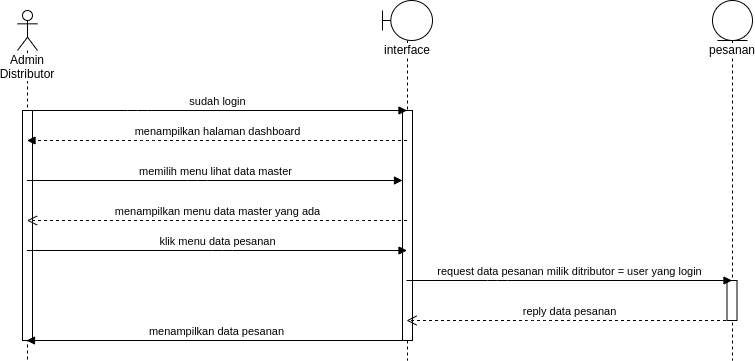

The diagram above was exported from draw.io. Its source (the exported page's mxGraphModel, read from the mxfile embedded in the PNG):
<mxGraphModel dx="1807" dy="745" grid="1" gridSize="10" guides="1" tooltips="1" connect="1" arrows="1" fold="1" page="1" pageScale="1" pageWidth="850" pageHeight="1100" math="0" shadow="0">
  <root>
    <mxCell id="4m1CuC3t37vF3rMWXXSu-0" />
    <mxCell id="4m1CuC3t37vF3rMWXXSu-1" parent="4m1CuC3t37vF3rMWXXSu-0" />
    <mxCell id="bjE-v4t_dmjgtAPW_xCu-0" value="Admin Distributor" style="shape=umlLifeline;participant=umlActor;perimeter=lifelinePerimeter;whiteSpace=wrap;html=1;container=1;collapsible=0;recursiveResize=0;verticalAlign=top;spacingTop=36;labelBackgroundColor=#ffffff;outlineConnect=0;strokeWidth=1;" parent="4m1CuC3t37vF3rMWXXSu-1" vertex="1">
      <mxGeometry x="58" y="50" width="20" height="350" as="geometry" />
    </mxCell>
    <mxCell id="bjE-v4t_dmjgtAPW_xCu-1" value="" style="html=1;points=[];perimeter=orthogonalPerimeter;strokeWidth=1;" parent="bjE-v4t_dmjgtAPW_xCu-0" vertex="1">
      <mxGeometry x="5" y="100" width="10" height="230" as="geometry" />
    </mxCell>
    <mxCell id="bjE-v4t_dmjgtAPW_xCu-2" value="interface" style="shape=umlLifeline;participant=umlBoundary;perimeter=lifelinePerimeter;whiteSpace=wrap;html=1;container=1;collapsible=0;recursiveResize=0;verticalAlign=top;spacingTop=36;labelBackgroundColor=#ffffff;outlineConnect=0;strokeWidth=1;" parent="4m1CuC3t37vF3rMWXXSu-1" vertex="1">
      <mxGeometry x="423" y="40" width="50" height="360" as="geometry" />
    </mxCell>
    <mxCell id="bjE-v4t_dmjgtAPW_xCu-3" value="" style="html=1;points=[];perimeter=orthogonalPerimeter;strokeWidth=1;" parent="bjE-v4t_dmjgtAPW_xCu-2" vertex="1">
      <mxGeometry x="20" y="110" width="10" height="230" as="geometry" />
    </mxCell>
    <mxCell id="bjE-v4t_dmjgtAPW_xCu-4" value="pesanan" style="shape=umlLifeline;participant=umlEntity;perimeter=lifelinePerimeter;whiteSpace=wrap;html=1;container=1;collapsible=0;recursiveResize=0;verticalAlign=top;spacingTop=36;labelBackgroundColor=#ffffff;outlineConnect=0;strokeWidth=1;size=40;" parent="4m1CuC3t37vF3rMWXXSu-1" vertex="1">
      <mxGeometry x="753" y="40" width="40" height="360" as="geometry" />
    </mxCell>
    <mxCell id="bjE-v4t_dmjgtAPW_xCu-5" value="" style="html=1;points=[];perimeter=orthogonalPerimeter;strokeWidth=1;" parent="bjE-v4t_dmjgtAPW_xCu-4" vertex="1">
      <mxGeometry x="14.5" y="280" width="10" height="40" as="geometry" />
    </mxCell>
    <mxCell id="bjE-v4t_dmjgtAPW_xCu-6" value="memilih menu lihat data master" style="html=1;verticalAlign=bottom;startArrow=none;endArrow=block;startSize=8;startFill=0;" parent="4m1CuC3t37vF3rMWXXSu-1" source="bjE-v4t_dmjgtAPW_xCu-0" target="bjE-v4t_dmjgtAPW_xCu-3" edge="1">
      <mxGeometry relative="1" as="geometry">
        <mxPoint x="238" y="220" as="sourcePoint" />
        <Array as="points">
          <mxPoint x="238" y="220" />
        </Array>
      </mxGeometry>
    </mxCell>
    <mxCell id="bjE-v4t_dmjgtAPW_xCu-7" value="request data pesanan milik ditributor = user yang login" style="html=1;verticalAlign=bottom;startArrow=none;endArrow=block;startSize=8;startFill=0;" parent="4m1CuC3t37vF3rMWXXSu-1" target="bjE-v4t_dmjgtAPW_xCu-4" edge="1">
      <mxGeometry relative="1" as="geometry">
        <mxPoint x="447" y="320" as="sourcePoint" />
        <Array as="points">
          <mxPoint x="538" y="320" />
        </Array>
        <mxPoint x="677.5" y="320" as="targetPoint" />
      </mxGeometry>
    </mxCell>
    <mxCell id="bjE-v4t_dmjgtAPW_xCu-8" value="reply data pesanan" style="html=1;verticalAlign=bottom;endArrow=open;dashed=1;endSize=8;" parent="4m1CuC3t37vF3rMWXXSu-1" source="bjE-v4t_dmjgtAPW_xCu-4" edge="1">
      <mxGeometry relative="1" as="geometry">
        <mxPoint x="677.5" y="360" as="sourcePoint" />
        <mxPoint x="447" y="360" as="targetPoint" />
        <Array as="points">
          <mxPoint x="578" y="360" />
        </Array>
      </mxGeometry>
    </mxCell>
    <mxCell id="bjE-v4t_dmjgtAPW_xCu-9" value="menampilkan halaman dashboard" style="html=1;verticalAlign=bottom;endArrow=block;dashed=1;" parent="4m1CuC3t37vF3rMWXXSu-1" source="bjE-v4t_dmjgtAPW_xCu-2" target="bjE-v4t_dmjgtAPW_xCu-0" edge="1">
      <mxGeometry width="80" relative="1" as="geometry">
        <mxPoint x="298" y="140" as="sourcePoint" />
        <mxPoint x="378" y="140" as="targetPoint" />
        <Array as="points">
          <mxPoint x="188" y="180" />
        </Array>
      </mxGeometry>
    </mxCell>
    <mxCell id="bjE-v4t_dmjgtAPW_xCu-10" value="menampilkan data pesanan" style="html=1;verticalAlign=bottom;endArrow=block;" parent="4m1CuC3t37vF3rMWXXSu-1" edge="1">
      <mxGeometry width="80" relative="1" as="geometry">
        <mxPoint x="447" y="380" as="sourcePoint" />
        <mxPoint x="67" y="380" as="targetPoint" />
        <Array as="points">
          <mxPoint x="188.5" y="380" />
        </Array>
      </mxGeometry>
    </mxCell>
    <mxCell id="bjE-v4t_dmjgtAPW_xCu-11" value="sudah login" style="html=1;verticalAlign=bottom;startArrow=none;startFill=0;endArrow=block;startSize=8;" parent="4m1CuC3t37vF3rMWXXSu-1" source="bjE-v4t_dmjgtAPW_xCu-0" target="bjE-v4t_dmjgtAPW_xCu-2" edge="1">
      <mxGeometry width="60" relative="1" as="geometry">
        <mxPoint x="78" y="150" as="sourcePoint" />
        <mxPoint x="138" y="150" as="targetPoint" />
        <Array as="points">
          <mxPoint x="178" y="150" />
        </Array>
      </mxGeometry>
    </mxCell>
    <mxCell id="bjE-v4t_dmjgtAPW_xCu-12" value="menampilkan menu data master yang ada" style="html=1;verticalAlign=bottom;endArrow=open;dashed=1;endSize=8;" parent="4m1CuC3t37vF3rMWXXSu-1" source="bjE-v4t_dmjgtAPW_xCu-2" target="bjE-v4t_dmjgtAPW_xCu-0" edge="1">
      <mxGeometry relative="1" as="geometry">
        <mxPoint x="373" y="370" as="sourcePoint" />
        <mxPoint x="293" y="370" as="targetPoint" />
        <Array as="points">
          <mxPoint x="393" y="260" />
        </Array>
      </mxGeometry>
    </mxCell>
    <mxCell id="bjE-v4t_dmjgtAPW_xCu-13" value="klik menu data pesanan" style="html=1;verticalAlign=bottom;endArrow=block;" parent="4m1CuC3t37vF3rMWXXSu-1" source="bjE-v4t_dmjgtAPW_xCu-0" target="bjE-v4t_dmjgtAPW_xCu-2" edge="1">
      <mxGeometry width="80" relative="1" as="geometry">
        <mxPoint x="203" y="410" as="sourcePoint" />
        <mxPoint x="283" y="410" as="targetPoint" />
        <Array as="points">
          <mxPoint x="263" y="290" />
        </Array>
      </mxGeometry>
    </mxCell>
  </root>
</mxGraphModel>